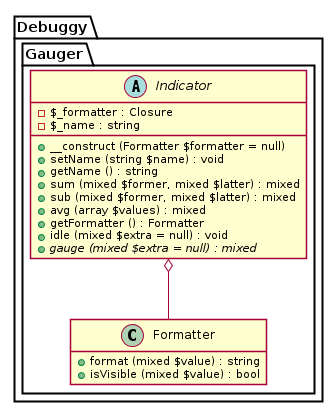

The diagram above was rendered by PlantUML. Its source (embedded in the PNG):
@startuml





hide empty fields
hide empty methods

skinparam shadowing false







package Debuggy {
	namespace Gauger {
		class "Formatter" as _Formatter {
			+ format (mixed $value) : string
			+ isVisible (mixed $value) : bool
		}
	}
}




package Debuggy {
	namespace Gauger {
		abstract class "Indicator" as _Indicator {
			- $_formatter : Closure
			- $_name : string
			+ __construct (Formatter $formatter = null)
			+ setName (string $name) : void
			+ getName () : string
			+ sum (mixed $former, mixed $latter) : mixed
			+ sub (mixed $former, mixed $latter) : mixed
			+ avg (array $values) : mixed
			+ getFormatter () : Formatter
			+ idle (mixed $extra = null) : void
			+ {abstract} gauge (mixed $extra = null) : mixed
		}

		_Indicator o-- _Formatter
	}
}

@enduml